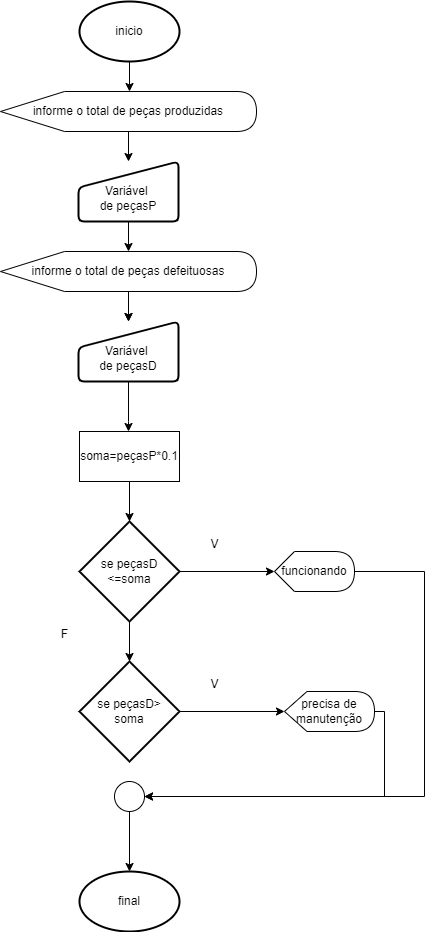

The diagram above was exported from draw.io. Its source (the exported page's mxGraphModel, read from the mxfile embedded in the PNG):
<mxGraphModel dx="696" dy="1541" grid="1" gridSize="10" guides="1" tooltips="1" connect="1" arrows="1" fold="1" page="1" pageScale="1" pageWidth="827" pageHeight="1169" math="0" shadow="0">
  <root>
    <mxCell id="0" />
    <mxCell id="1" parent="0" />
    <mxCell id="lhhempTgJaDLO405ZSjy-12" value="" style="edgeStyle=orthogonalEdgeStyle;rounded=0;orthogonalLoop=1;jettySize=auto;html=1;" edge="1" parent="1" source="lhhempTgJaDLO405ZSjy-2" target="lhhempTgJaDLO405ZSjy-3">
      <mxGeometry relative="1" as="geometry">
        <Array as="points">
          <mxPoint x="415" y="-100" />
          <mxPoint x="415" y="-100" />
        </Array>
      </mxGeometry>
    </mxCell>
    <mxCell id="lhhempTgJaDLO405ZSjy-2" value="inicio" style="strokeWidth=2;html=1;shape=mxgraph.flowchart.start_1;whiteSpace=wrap;" vertex="1" parent="1">
      <mxGeometry x="365" y="-190" width="100" height="60" as="geometry" />
    </mxCell>
    <mxCell id="lhhempTgJaDLO405ZSjy-13" value="" style="edgeStyle=orthogonalEdgeStyle;rounded=0;orthogonalLoop=1;jettySize=auto;html=1;" edge="1" parent="1" source="lhhempTgJaDLO405ZSjy-3" target="lhhempTgJaDLO405ZSjy-4">
      <mxGeometry relative="1" as="geometry" />
    </mxCell>
    <mxCell id="lhhempTgJaDLO405ZSjy-3" value="informe o total de peças produzidas" style="shape=display;whiteSpace=wrap;html=1;" vertex="1" parent="1">
      <mxGeometry x="286" y="-100" width="256" height="40" as="geometry" />
    </mxCell>
    <mxCell id="lhhempTgJaDLO405ZSjy-59" value="" style="edgeStyle=orthogonalEdgeStyle;rounded=0;orthogonalLoop=1;jettySize=auto;html=1;" edge="1" parent="1" source="lhhempTgJaDLO405ZSjy-45" target="lhhempTgJaDLO405ZSjy-46">
      <mxGeometry relative="1" as="geometry" />
    </mxCell>
    <mxCell id="lhhempTgJaDLO405ZSjy-67" value="" style="edgeStyle=orthogonalEdgeStyle;rounded=0;orthogonalLoop=1;jettySize=auto;html=1;" edge="1" parent="1" source="lhhempTgJaDLO405ZSjy-4" target="lhhempTgJaDLO405ZSjy-45">
      <mxGeometry relative="1" as="geometry" />
    </mxCell>
    <mxCell id="lhhempTgJaDLO405ZSjy-4" value="&lt;div&gt;&lt;br&gt;&lt;/div&gt;Variável&amp;nbsp;&lt;div&gt;de peçasP&lt;/div&gt;" style="html=1;strokeWidth=2;shape=manualInput;whiteSpace=wrap;rounded=1;size=26;arcSize=11;" vertex="1" parent="1">
      <mxGeometry x="364" y="-30" width="100" height="60" as="geometry" />
    </mxCell>
    <mxCell id="lhhempTgJaDLO405ZSjy-15" value="" style="edgeStyle=orthogonalEdgeStyle;rounded=0;orthogonalLoop=1;jettySize=auto;html=1;" edge="1" parent="1" source="lhhempTgJaDLO405ZSjy-5" target="lhhempTgJaDLO405ZSjy-8">
      <mxGeometry relative="1" as="geometry" />
    </mxCell>
    <mxCell id="lhhempTgJaDLO405ZSjy-16" value="" style="edgeStyle=orthogonalEdgeStyle;rounded=0;orthogonalLoop=1;jettySize=auto;html=1;entryX=0;entryY=0.5;entryDx=0;entryDy=0;entryPerimeter=0;" edge="1" parent="1" source="lhhempTgJaDLO405ZSjy-5" target="lhhempTgJaDLO405ZSjy-49">
      <mxGeometry relative="1" as="geometry">
        <mxPoint x="570" y="380" as="targetPoint" />
      </mxGeometry>
    </mxCell>
    <mxCell id="lhhempTgJaDLO405ZSjy-5" value="se peçasD &amp;lt;=soma" style="strokeWidth=2;html=1;shape=mxgraph.flowchart.decision;whiteSpace=wrap;" vertex="1" parent="1">
      <mxGeometry x="365" y="330" width="100" height="100" as="geometry" />
    </mxCell>
    <mxCell id="lhhempTgJaDLO405ZSjy-17" value="" style="edgeStyle=orthogonalEdgeStyle;rounded=0;orthogonalLoop=1;jettySize=auto;html=1;" edge="1" parent="1" source="lhhempTgJaDLO405ZSjy-8">
      <mxGeometry relative="1" as="geometry">
        <mxPoint x="570" y="520" as="targetPoint" />
      </mxGeometry>
    </mxCell>
    <mxCell id="lhhempTgJaDLO405ZSjy-8" value="se peçasD&amp;gt;&lt;div&gt;soma&lt;/div&gt;" style="strokeWidth=2;html=1;shape=mxgraph.flowchart.decision;whiteSpace=wrap;" vertex="1" parent="1">
      <mxGeometry x="365" y="470" width="100" height="100" as="geometry" />
    </mxCell>
    <mxCell id="lhhempTgJaDLO405ZSjy-18" value="F" style="text;html=1;align=center;verticalAlign=middle;resizable=0;points=[];autosize=1;strokeColor=none;fillColor=none;" vertex="1" parent="1">
      <mxGeometry x="335" y="428" width="30" height="30" as="geometry" />
    </mxCell>
    <mxCell id="lhhempTgJaDLO405ZSjy-19" value="V" style="text;html=1;align=center;verticalAlign=middle;resizable=0;points=[];autosize=1;strokeColor=none;fillColor=none;" vertex="1" parent="1">
      <mxGeometry x="485" y="338" width="30" height="30" as="geometry" />
    </mxCell>
    <mxCell id="lhhempTgJaDLO405ZSjy-20" value="V" style="text;html=1;align=center;verticalAlign=middle;resizable=0;points=[];autosize=1;strokeColor=none;fillColor=none;" vertex="1" parent="1">
      <mxGeometry x="485" y="478" width="30" height="30" as="geometry" />
    </mxCell>
    <mxCell id="lhhempTgJaDLO405ZSjy-30" value="final" style="strokeWidth=2;html=1;shape=mxgraph.flowchart.start_1;whiteSpace=wrap;" vertex="1" parent="1">
      <mxGeometry x="365" y="680" width="100" height="60" as="geometry" />
    </mxCell>
    <mxCell id="lhhempTgJaDLO405ZSjy-34" value="" style="ellipse;whiteSpace=wrap;html=1;aspect=fixed;" vertex="1" parent="1">
      <mxGeometry x="400" y="590" width="30" height="30" as="geometry" />
    </mxCell>
    <mxCell id="lhhempTgJaDLO405ZSjy-58" style="edgeStyle=orthogonalEdgeStyle;rounded=0;orthogonalLoop=1;jettySize=auto;html=1;" edge="1" parent="1" source="lhhempTgJaDLO405ZSjy-45" target="lhhempTgJaDLO405ZSjy-46">
      <mxGeometry relative="1" as="geometry" />
    </mxCell>
    <mxCell id="lhhempTgJaDLO405ZSjy-65" style="edgeStyle=orthogonalEdgeStyle;rounded=0;orthogonalLoop=1;jettySize=auto;html=1;" edge="1" parent="1" source="lhhempTgJaDLO405ZSjy-46" target="lhhempTgJaDLO405ZSjy-48">
      <mxGeometry relative="1" as="geometry">
        <Array as="points">
          <mxPoint x="414" y="230" />
          <mxPoint x="414" y="230" />
        </Array>
      </mxGeometry>
    </mxCell>
    <mxCell id="lhhempTgJaDLO405ZSjy-46" value="&lt;div&gt;&lt;br&gt;&lt;/div&gt;Variável&amp;nbsp;&lt;div&gt;de peçasD&lt;/div&gt;" style="html=1;strokeWidth=2;shape=manualInput;whiteSpace=wrap;rounded=1;size=26;arcSize=11;" vertex="1" parent="1">
      <mxGeometry x="364" y="130" width="100" height="60" as="geometry" />
    </mxCell>
    <mxCell id="lhhempTgJaDLO405ZSjy-48" value="soma=peçasP*0.1" style="html=1;dashed=0;whiteSpace=wrap;" vertex="1" parent="1">
      <mxGeometry x="365" y="240" width="100" height="50" as="geometry" />
    </mxCell>
    <mxCell id="lhhempTgJaDLO405ZSjy-52" style="edgeStyle=orthogonalEdgeStyle;rounded=0;orthogonalLoop=1;jettySize=auto;html=1;entryX=1;entryY=0.5;entryDx=0;entryDy=0;" edge="1" parent="1" source="lhhempTgJaDLO405ZSjy-49" target="lhhempTgJaDLO405ZSjy-34">
      <mxGeometry relative="1" as="geometry">
        <Array as="points">
          <mxPoint x="710" y="380" />
          <mxPoint x="710" y="605" />
        </Array>
      </mxGeometry>
    </mxCell>
    <mxCell id="lhhempTgJaDLO405ZSjy-49" value="funcionando" style="shape=display;whiteSpace=wrap;html=1;size=0.25;" vertex="1" parent="1">
      <mxGeometry x="560" y="360" width="80" height="40" as="geometry" />
    </mxCell>
    <mxCell id="lhhempTgJaDLO405ZSjy-54" style="edgeStyle=orthogonalEdgeStyle;rounded=0;orthogonalLoop=1;jettySize=auto;html=1;entryX=1;entryY=0.5;entryDx=0;entryDy=0;" edge="1" parent="1" source="lhhempTgJaDLO405ZSjy-51" target="lhhempTgJaDLO405ZSjy-34">
      <mxGeometry relative="1" as="geometry">
        <Array as="points">
          <mxPoint x="670" y="520" />
          <mxPoint x="670" y="605" />
        </Array>
      </mxGeometry>
    </mxCell>
    <mxCell id="lhhempTgJaDLO405ZSjy-51" value="precisa de manutenção" style="shape=display;whiteSpace=wrap;html=1;size=0.25;" vertex="1" parent="1">
      <mxGeometry x="570" y="500" width="90" height="40" as="geometry" />
    </mxCell>
    <mxCell id="lhhempTgJaDLO405ZSjy-56" style="edgeStyle=orthogonalEdgeStyle;rounded=0;orthogonalLoop=1;jettySize=auto;html=1;entryX=0.5;entryY=0;entryDx=0;entryDy=0;entryPerimeter=0;" edge="1" parent="1" source="lhhempTgJaDLO405ZSjy-34" target="lhhempTgJaDLO405ZSjy-30">
      <mxGeometry relative="1" as="geometry" />
    </mxCell>
    <mxCell id="lhhempTgJaDLO405ZSjy-45" value="informe o total de peças defeituosas" style="shape=display;whiteSpace=wrap;html=1;" vertex="1" parent="1">
      <mxGeometry x="286" y="60" width="256" height="40" as="geometry" />
    </mxCell>
    <mxCell id="lhhempTgJaDLO405ZSjy-64" style="edgeStyle=orthogonalEdgeStyle;rounded=0;orthogonalLoop=1;jettySize=auto;html=1;entryX=0.5;entryY=0;entryDx=0;entryDy=0;entryPerimeter=0;" edge="1" parent="1" source="lhhempTgJaDLO405ZSjy-48" target="lhhempTgJaDLO405ZSjy-5">
      <mxGeometry relative="1" as="geometry" />
    </mxCell>
  </root>
</mxGraphModel>